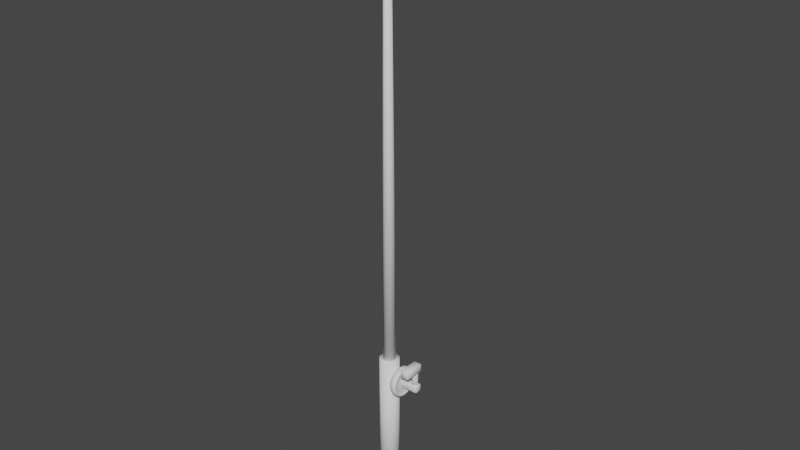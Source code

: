 # Source: FishingRod.blend  (saved by Blender 3.3.6; exported with 4.5.12 LTS)
import bpy
from mathutils import Matrix  # noqa: F401  (used for matrix-valued properties, if any)

bpy.ops.wm.read_factory_settings(use_empty=True)
scene = bpy.context.scene
scene.name = 'Scene'

# ---- collections
col_collection = bpy.data.collections.new('Collection'); scene.collection.children.link(col_collection)

# ---- world
world_world = bpy.data.worlds.new('World'); scene.world = world_world
world_world.use_nodes = True; world_world.node_tree.nodes.clear()
_N = world_world.node_tree.nodes; _L = world_world.node_tree.links
n0 = _N.new('ShaderNodeOutputWorld'); n0.name = 'World Output'; n0.location = (300, 300)
n1 = _N.new('ShaderNodeBackground'); n1.name = 'Background'; n1.location = (10, 300)
n1.inputs[0].default_value = (0.05088, 0.05088, 0.05088, 1.0)
_L.new(n1.outputs[0], n0.inputs[0])
n0.is_active_output = True
world_world.color = (0.05088, 0.05088, 0.05088)
world_world.use_sun_shadow = False
world_world.sun_shadow_jitter_overblur = 0.0

# ---- meshes
me_cylinder = bpy.data.meshes.new('Cylinder')
me_cylinder.from_pydata([(4.876e-10, 0.04691, -0.1366), (5.949e-10, 0.02085, 3.237), (0.009152, 0.04601, -0.1366), (0.004068, 0.02045, 3.237), (0.01795, 0.04334, -0.1366), (0.00798, 0.01927, 3.237), (0.02606, 0.03901, -0.1366), (0.01159, 0.01734, 3.237), (0.03317, 0.03317, -0.1366), (0.01475, 0.01475, 3.237), (0.03901, 0.02606, -0.1366), (0.01734, 0.01159, 3.237), (0.04334, 0.01795, -0.1366), (0.01927, 0.00798, 3.237), (0.04601, 0.009152, -0.1366), (0.02045, 0.004068, 3.237), (0.04691, 0.0, -0.1366), (0.02085, -1.572e-11, 3.237), (0.04601, -0.009152, -0.1366), (0.02045, -0.004068, 3.237), (0.04334, -0.01795, -0.1366), (0.01927, -0.00798, 3.237), (0.03901, -0.02606, -0.1366), (0.01734, -0.01159, 3.237), (0.03317, -0.03317, -0.1366), (0.01475, -0.01475, 3.237), (0.02606, -0.03901, -0.1366), (0.01159, -0.01734, 3.237), (0.01795, -0.04334, -0.1366), (0.00798, -0.01927, 3.237), (0.009152, -0.04601, -0.1366), (0.004068, -0.02045, 3.237), (4.876e-10, -0.04691, -0.1366), (5.949e-10, -0.02085, 3.237), (-0.009152, -0.04601, -0.1366), (-0.004068, -0.02045, 3.237), (-0.01795, -0.04334, -0.1366), (-0.00798, -0.01927, 3.237), (-0.02606, -0.03901, -0.1366), (-0.01159, -0.01734, 3.237), (-0.03317, -0.03317, -0.1366), (-0.01475, -0.01475, 3.237), (-0.03901, -0.02606, -0.1366), (-0.01734, -0.01159, 3.237), (-0.04334, -0.01795, -0.1366), (-0.01927, -0.00798, 3.237), (-0.04601, -0.009152, -0.1366), (-0.02045, -0.004068, 3.237), (-0.04691, 0.0, -0.1366), (-0.02085, -1.572e-11, 3.237), (-0.04601, 0.009152, -0.1366), (-0.02045, 0.004068, 3.237), (-0.04334, 0.01795, -0.1366), (-0.01927, 0.00798, 3.237), (-0.03901, 0.02606, -0.1366), (-0.01734, 0.01159, 3.237), (-0.03317, 0.03317, -0.1366), (-0.01475, 0.01475, 3.237), (-0.02606, 0.03901, -0.1366), (-0.01159, 0.01734, 3.237), (-0.01795, 0.04334, -0.1366), (-0.00798, 0.01927, 3.237), (-0.009152, 0.04601, -0.1366), (-0.004068, 0.02045, 3.237)], [], [(0, 1, 3, 2), (2, 3, 5, 4), (4, 5, 7, 6), (6, 7, 9, 8), (8, 9, 11, 10), (10, 11, 13, 12), (12, 13, 15, 14), (14, 15, 17, 16), (16, 17, 19, 18), (18, 19, 21, 20), (20, 21, 23, 22), (22, 23, 25, 24), (24, 25, 27, 26), (26, 27, 29, 28), (28, 29, 31, 30), (30, 31, 33, 32), (32, 33, 35, 34), (34, 35, 37, 36), (36, 37, 39, 38), (38, 39, 41, 40), (40, 41, 43, 42), (42, 43, 45, 44), (44, 45, 47, 46), (46, 47, 49, 48), (48, 49, 51, 50), (50, 51, 53, 52), (52, 53, 55, 54), (54, 55, 57, 56), (56, 57, 59, 58), (58, 59, 61, 60), (3, 1, 63, 61, 59, 57, 55, 53, 51, 49, 47, 45, 43, 41, 39, 37, 35, 33, 31, 29, 27, 25, 23, 21, 19, 17, 15, 13, 11, 9, 7, 5), (60, 61, 63, 62), (62, 63, 1, 0), (0, 2, 4, 6, 8, 10, 12, 14, 16, 18, 20, 22, 24, 26, 28, 30, 32, 34, 36, 38, 40, 42, 44, 46, 48, 50, 52, 54, 56, 58, 60, 62)])
me_cylinder.polygons.foreach_set('use_smooth', [True] * 34)
_uv = me_cylinder.uv_layers.new(name='UVMap')
_uv.uv.foreach_set('vector', [1.0, 0.5, 1.0, 1.0, 0.9688, 1.0, 0.9688, 0.5, 0.9688, 0.5, 0.9688, 1.0, 0.9375, 1.0, 0.9375, 0.5, 0.9375, 0.5, 0.9375, 1.0, 0.9062, 1.0, 0.9062, 0.5, 0.9062, 0.5, 0.9062, 1.0, 0.875, 1.0, 0.875, 0.5, 0.875, 0.5, 0.875, 1.0, 0.8438, 1.0, 0.8438, 0.5, 0.8438, 0.5, 0.8438, 1.0, 0.8125, 1.0, 0.8125, 0.5, 0.8125, 0.5, 0.8125, 1.0, 0.7812, 1.0, 0.7812, 0.5, 0.7812, 0.5, 0.7812, 1.0, 0.75, 1.0, 0.75, 0.5, 0.75, 0.5, 0.75, 1.0, 0.7188, 1.0, 0.7188, 0.5, 0.7188, 0.5, 0.7188, 1.0, 0.6875, 1.0, 0.6875, 0.5, 0.6875, 0.5, 0.6875, 1.0, 0.6562, 1.0, 0.6562, 0.5, 0.6562, 0.5, 0.6562, 1.0, 0.625, 1.0, 0.625, 0.5, 0.625, 0.5, 0.625, 1.0, 0.5938, 1.0, 0.5938, 0.5, 0.5938, 0.5, 0.5938, 1.0, 0.5625, 1.0, 0.5625, 0.5, 0.5625, 0.5, 0.5625, 1.0, 0.5312, 1.0, 0.5312, 0.5, 0.5312, 0.5, 0.5312, 1.0, 0.5, 1.0, 0.5, 0.5, 0.5, 0.5, 0.5, 1.0, 0.4688, 1.0, 0.4688, 0.5, 0.4688, 0.5, 0.4688, 1.0, 0.4375, 1.0, 0.4375, 0.5, 0.4375, 0.5, 0.4375, 1.0, 0.4062, 1.0, 0.4062, 0.5, 0.4062, 0.5, 0.4062, 1.0, 0.375, 1.0, 0.375, 0.5, 0.375, 0.5, 0.375, 1.0, 0.3438, 1.0, 0.3438, 0.5, 0.3438, 0.5, 0.3438, 1.0, 0.3125, 1.0, 0.3125, 0.5, 0.3125, 0.5, 0.3125, 1.0, 0.2812, 1.0, 0.2812, 0.5, 0.2812, 0.5, 0.2812, 1.0, 0.25, 1.0, 0.25, 0.5, 0.25, 0.5, 0.25, 1.0, 0.2188, 1.0, 0.2188, 0.5, 0.2188, 0.5, 0.2188, 1.0, 0.1875, 1.0, 0.1875, 0.5, 0.1875, 0.5, 0.1875, 1.0, 0.1562, 1.0, 0.1562, 0.5, 0.1562, 0.5, 0.1562, 1.0, 0.125, 1.0, 0.125, 0.5, 0.125, 0.5, 0.125, 1.0, 0.09375, 1.0, 0.09375, 0.5, 0.09375, 0.5, 0.09375, 1.0, 0.0625, 1.0, 0.0625, 0.5, 0.2968, 0.4854, 0.25, 0.49, 0.2032, 0.4854, 0.1582, 0.4717, 0.1167, 0.4496, 0.08029, 0.4197, 0.05045, 0.3833, 0.02827, 0.3418, 0.01461, 0.2968, 0.01, 0.25, 0.01461, 0.2032, 0.02827, 0.1582, 0.05045, 0.1167, 0.08029, 0.08029, 0.1167, 0.05045, 0.1582, 0.02827, 0.2032, 0.01461, 0.25, 0.01, 0.2968, 0.01461, 0.3418, 0.02827, 0.3833, 0.05045, 0.4197, 0.08029, 0.4496, 0.1167, 0.4717, 0.1582, 0.4854, 0.2032, 0.49, 0.25, 0.4854, 0.2968, 0.4717, 0.3418, 0.4496, 0.3833, 0.4197, 0.4197, 0.3833, 0.4496, 0.3418, 0.4717, 0.0625, 0.5, 0.0625, 1.0, 0.03125, 1.0, 0.03125, 0.5, 0.03125, 0.5, 0.03125, 1.0, 0.0, 1.0, 0.0, 0.5, 0.75, 0.49, 0.7968, 0.4854, 0.8418, 0.4717, 0.8833, 0.4496, 0.9197, 0.4197, 0.9496, 0.3833, 0.9717, 0.3418, 0.9854, 0.2968, 0.99, 0.25, 0.9854, 0.2032, 0.9717, 0.1582, 0.9496, 0.1167, 0.9197, 0.08029, 0.8833, 0.05045, 0.8418, 0.02827, 0.7968, 0.01461, 0.75, 0.01, 0.7032, 0.01461, 0.6582, 0.02827, 0.6167, 0.05045, 0.5803, 0.08029, 0.5504, 0.1167, 0.5283, 0.1582, 0.5146, 0.2032, 0.51, 0.25, 0.5146, 0.2968, 0.5283, 0.3418, 0.5504, 0.3833, 0.5803, 0.4197, 0.6167, 0.4496, 0.6582, 0.4717, 0.7032, 0.4854])
me_cylinder.update()
me_cylinder_001 = bpy.data.meshes.new('Cylinder.001')
me_cylinder_001.from_pydata([(0.0, 0.06679, -0.9378), (0.0, 0.06679, 0.1378), (0.01303, 0.06551, -0.9378), (0.01303, 0.06551, 0.1378), (0.02556, 0.06171, -0.9378), (0.02556, 0.06171, 0.1378), (0.03711, 0.05554, -0.9378), (0.03711, 0.05554, 0.1378), (0.04723, 0.04723, -0.9378), (0.04723, 0.04723, 0.1378), (0.05554, 0.03711, -0.9378), (0.05554, 0.03711, 0.1378), (0.06171, 0.02556, -0.9378), (0.06171, 0.02556, 0.1378), (0.06551, 0.01303, -0.9378), (0.06551, 0.01303, 0.1378), (0.06679, 0.0, -0.9378), (0.06679, 0.0, 0.1378), (0.06551, -0.01303, -0.9378), (0.06551, -0.01303, 0.1378), (0.06171, -0.02556, -0.9378), (0.06171, -0.02556, 0.1378), (0.05554, -0.03711, -0.9378), (0.05554, -0.03711, 0.1378), (0.04723, -0.04723, -0.9378), (0.04723, -0.04723, 0.1378), (0.03711, -0.05554, -0.9378), (0.03711, -0.05554, 0.1378), (0.02556, -0.06171, -0.9378), (0.02556, -0.06171, 0.1378), (0.01303, -0.06551, -0.9378), (0.01303, -0.06551, 0.1378), (0.0, -0.06679, -0.9378), (0.0, -0.06679, 0.1378), (-0.01303, -0.06551, -0.9378), (-0.01303, -0.06551, 0.1378), (-0.02556, -0.06171, -0.9378), (-0.02556, -0.06171, 0.1378), (-0.03711, -0.05554, -0.9378), (-0.03711, -0.05554, 0.1378), (-0.04723, -0.04723, -0.9378), (-0.04723, -0.04723, 0.1378), (-0.05554, -0.03711, -0.9378), (-0.05554, -0.03711, 0.1378), (-0.06171, -0.02556, -0.9378), (-0.06171, -0.02556, 0.1378), (-0.06551, -0.01303, -0.9378), (-0.06551, -0.01303, 0.1378), (-0.06679, 0.0, -0.9378), (-0.06679, 0.0, 0.1378), (-0.06551, 0.01303, -0.9378), (-0.06551, 0.01303, 0.1378), (-0.06171, 0.02556, -0.9378), (-0.06171, 0.02556, 0.1378), (-0.05554, 0.03711, -0.9378), (-0.05554, 0.03711, 0.1378), (-0.04723, 0.04723, -0.9378), (-0.04723, 0.04723, 0.1378), (-0.03711, 0.05554, -0.9378), (-0.03711, 0.05554, 0.1378), (-0.02556, 0.06171, -0.9378), (-0.02556, 0.06171, 0.1378), (-0.01303, 0.06551, -0.9378), (-0.01303, 0.06551, 0.1378)], [], [(0, 1, 3, 2), (2, 3, 5, 4), (4, 5, 7, 6), (6, 7, 9, 8), (8, 9, 11, 10), (10, 11, 13, 12), (12, 13, 15, 14), (14, 15, 17, 16), (16, 17, 19, 18), (18, 19, 21, 20), (20, 21, 23, 22), (22, 23, 25, 24), (24, 25, 27, 26), (26, 27, 29, 28), (28, 29, 31, 30), (30, 31, 33, 32), (32, 33, 35, 34), (34, 35, 37, 36), (36, 37, 39, 38), (38, 39, 41, 40), (40, 41, 43, 42), (42, 43, 45, 44), (44, 45, 47, 46), (46, 47, 49, 48), (48, 49, 51, 50), (50, 51, 53, 52), (52, 53, 55, 54), (54, 55, 57, 56), (56, 57, 59, 58), (58, 59, 61, 60), (3, 1, 63, 61, 59, 57, 55, 53, 51, 49, 47, 45, 43, 41, 39, 37, 35, 33, 31, 29, 27, 25, 23, 21, 19, 17, 15, 13, 11, 9, 7, 5), (60, 61, 63, 62), (62, 63, 1, 0), (0, 2, 4, 6, 8, 10, 12, 14, 16, 18, 20, 22, 24, 26, 28, 30, 32, 34, 36, 38, 40, 42, 44, 46, 48, 50, 52, 54, 56, 58, 60, 62)])
me_cylinder_001.polygons.foreach_set('use_smooth', [True] * 34)
_uv = me_cylinder_001.uv_layers.new(name='UVMap')
_uv.uv.foreach_set('vector', [1.0, 0.5, 1.0, 1.0, 0.9688, 1.0, 0.9688, 0.5, 0.9688, 0.5, 0.9688, 1.0, 0.9375, 1.0, 0.9375, 0.5, 0.9375, 0.5, 0.9375, 1.0, 0.9062, 1.0, 0.9062, 0.5, 0.9062, 0.5, 0.9062, 1.0, 0.875, 1.0, 0.875, 0.5, 0.875, 0.5, 0.875, 1.0, 0.8438, 1.0, 0.8438, 0.5, 0.8438, 0.5, 0.8438, 1.0, 0.8125, 1.0, 0.8125, 0.5, 0.8125, 0.5, 0.8125, 1.0, 0.7812, 1.0, 0.7812, 0.5, 0.7812, 0.5, 0.7812, 1.0, 0.75, 1.0, 0.75, 0.5, 0.75, 0.5, 0.75, 1.0, 0.7188, 1.0, 0.7188, 0.5, 0.7188, 0.5, 0.7188, 1.0, 0.6875, 1.0, 0.6875, 0.5, 0.6875, 0.5, 0.6875, 1.0, 0.6562, 1.0, 0.6562, 0.5, 0.6562, 0.5, 0.6562, 1.0, 0.625, 1.0, 0.625, 0.5, 0.625, 0.5, 0.625, 1.0, 0.5938, 1.0, 0.5938, 0.5, 0.5938, 0.5, 0.5938, 1.0, 0.5625, 1.0, 0.5625, 0.5, 0.5625, 0.5, 0.5625, 1.0, 0.5312, 1.0, 0.5312, 0.5, 0.5312, 0.5, 0.5312, 1.0, 0.5, 1.0, 0.5, 0.5, 0.5, 0.5, 0.5, 1.0, 0.4688, 1.0, 0.4688, 0.5, 0.4688, 0.5, 0.4688, 1.0, 0.4375, 1.0, 0.4375, 0.5, 0.4375, 0.5, 0.4375, 1.0, 0.4062, 1.0, 0.4062, 0.5, 0.4062, 0.5, 0.4062, 1.0, 0.375, 1.0, 0.375, 0.5, 0.375, 0.5, 0.375, 1.0, 0.3438, 1.0, 0.3438, 0.5, 0.3438, 0.5, 0.3438, 1.0, 0.3125, 1.0, 0.3125, 0.5, 0.3125, 0.5, 0.3125, 1.0, 0.2812, 1.0, 0.2812, 0.5, 0.2812, 0.5, 0.2812, 1.0, 0.25, 1.0, 0.25, 0.5, 0.25, 0.5, 0.25, 1.0, 0.2188, 1.0, 0.2188, 0.5, 0.2188, 0.5, 0.2188, 1.0, 0.1875, 1.0, 0.1875, 0.5, 0.1875, 0.5, 0.1875, 1.0, 0.1562, 1.0, 0.1562, 0.5, 0.1562, 0.5, 0.1562, 1.0, 0.125, 1.0, 0.125, 0.5, 0.125, 0.5, 0.125, 1.0, 0.09375, 1.0, 0.09375, 0.5, 0.09375, 0.5, 0.09375, 1.0, 0.0625, 1.0, 0.0625, 0.5, 0.2968, 0.4854, 0.25, 0.49, 0.2032, 0.4854, 0.1582, 0.4717, 0.1167, 0.4496, 0.08029, 0.4197, 0.05045, 0.3833, 0.02827, 0.3418, 0.01461, 0.2968, 0.01, 0.25, 0.01461, 0.2032, 0.02827, 0.1582, 0.05045, 0.1167, 0.08029, 0.08029, 0.1167, 0.05045, 0.1582, 0.02827, 0.2032, 0.01461, 0.25, 0.01, 0.2968, 0.01461, 0.3418, 0.02827, 0.3833, 0.05045, 0.4197, 0.08029, 0.4496, 0.1167, 0.4717, 0.1582, 0.4854, 0.2032, 0.49, 0.25, 0.4854, 0.2968, 0.4717, 0.3418, 0.4496, 0.3833, 0.4197, 0.4197, 0.3833, 0.4496, 0.3418, 0.4717, 0.0625, 0.5, 0.0625, 1.0, 0.03125, 1.0, 0.03125, 0.5, 0.03125, 0.5, 0.03125, 1.0, 0.0, 1.0, 0.0, 0.5, 0.75, 0.49, 0.7968, 0.4854, 0.8418, 0.4717, 0.8833, 0.4496, 0.9197, 0.4197, 0.9496, 0.3833, 0.9717, 0.3418, 0.9854, 0.2968, 0.99, 0.25, 0.9854, 0.2032, 0.9717, 0.1582, 0.9496, 0.1167, 0.9197, 0.08029, 0.8833, 0.05045, 0.8418, 0.02827, 0.7968, 0.01461, 0.75, 0.01, 0.7032, 0.01461, 0.6582, 0.02827, 0.6167, 0.05045, 0.5803, 0.08029, 0.5504, 0.1167, 0.5283, 0.1582, 0.5146, 0.2032, 0.51, 0.25, 0.5146, 0.2968, 0.5283, 0.3418, 0.5504, 0.3833, 0.5803, 0.4197, 0.6167, 0.4496, 0.6582, 0.4717, 0.7032, 0.4854])
me_cylinder_001.update()
me_cylinder_002 = bpy.data.meshes.new('Cylinder.002')
me_cylinder_002.from_pydata([(0.05733, 0.1353, 0.04395), (0.1337, 0.1062, 0.03451), (0.05733, 0.0836, -0.115), (0.1337, 0.06564, -0.09034), (0.05733, -0.08359, -0.1151), (0.1337, -0.06564, -0.09035), (0.05733, -0.1353, 0.04394), (0.1337, -0.1062, 0.0345), (0.05733, -6.845e-06, 0.1422), (0.1337, -5.355e-06, 0.1117), (0.1337, 0.0836, -0.115), (0.1337, 0.1353, 0.04395), (0.1337, -0.08359, -0.1151), (0.1337, -0.1353, 0.04394), (0.1337, -6.827e-06, 0.1422), (0.1196, 0.06564, -0.09034), (0.1196, 0.1062, 0.03451), (0.1196, -0.06564, -0.09035), (0.1196, -0.1062, 0.0345), (0.1196, -5.359e-06, 0.1117)], [], [(0, 11, 10, 2), (2, 10, 12, 4), (4, 12, 13, 6), (1, 9, 19, 16), (6, 13, 14, 8), (8, 14, 11, 0), (0, 2, 4, 6, 8), (1, 3, 10, 11), (3, 5, 12, 10), (5, 7, 13, 12), (7, 9, 14, 13), (9, 1, 11, 14), (15, 16, 19, 18, 17), (7, 5, 17, 18), (3, 1, 16, 15), (9, 7, 18, 19), (5, 3, 15, 17)])
me_cylinder_002.polygons.foreach_set('use_smooth', [True] * 17)
_uv = me_cylinder_002.uv_layers.new(name='UVMap')
_uv.uv.foreach_set('vector', [1.0, 0.5, 1.0, 1.0, 0.8, 1.0, 0.8, 0.5, 0.8, 0.5, 0.8, 1.0, 0.6, 1.0, 0.6, 0.5, 0.6, 0.5, 0.6, 1.0, 0.4, 1.0, 0.4, 0.5, 0.25, 0.4385, 0.07076, 0.3082, 0.07076, 0.3082, 0.25, 0.4385, 0.4, 0.5, 0.4, 1.0, 0.2, 1.0, 0.2, 0.5, 0.2, 0.5, 0.2, 1.0, 2.98e-08, 1.0, 2.98e-08, 0.5, 0.75, 0.49, 0.9783, 0.3242, 0.8911, 0.05584, 0.6089, 0.05584, 0.5217, 0.3242, 0.25, 0.4385, 0.4292, 0.3082, 0.4783, 0.3242, 0.25, 0.49, 0.4292, 0.3082, 0.3608, 0.09753, 0.3911, 0.05584, 0.4783, 0.3242, 0.3608, 0.09753, 0.1392, 0.09753, 0.1089, 0.05584, 0.3911, 0.05584, 0.1392, 0.09753, 0.07076, 0.3082, 0.02175, 0.3242, 0.1089, 0.05584, 0.07076, 0.3082, 0.25, 0.4385, 0.25, 0.49, 0.02175, 0.3242, 0.4292, 0.3082, 0.25, 0.4385, 0.07076, 0.3082, 0.1392, 0.09753, 0.3608, 0.09753, 0.1392, 0.09753, 0.3608, 0.09753, 0.3608, 0.09753, 0.1392, 0.09753, 0.4292, 0.3082, 0.25, 0.4385, 0.25, 0.4385, 0.4292, 0.3082, 0.07076, 0.3082, 0.1392, 0.09753, 0.1392, 0.09753, 0.07076, 0.3082, 0.3608, 0.09753, 0.4292, 0.3082, 0.4292, 0.3082, 0.3608, 0.09753])
me_cylinder_002.update()
me_cube_002 = bpy.data.meshes.new('Cube.002')
me_cube_002.from_pydata([(0.1935, -0.1059, 0.1204), (0.1935, -0.1118, 0.1263), (0.1876, -0.1059, 0.1263), (0.1935, -0.1118, 0.1737), (0.1935, -0.1059, 0.1796), (0.1876, -0.1059, 0.1737), (0.1935, 0.02369, 0.1204), (0.1876, 0.02369, 0.1263), (0.1935, 0.02961, 0.1263), (0.1935, 0.02369, 0.1796), (0.1935, 0.02961, 0.1737), (0.1876, 0.02369, 0.1737), (0.2409, -0.1059, 0.1204), (0.2468, -0.1059, 0.1263), (0.2409, -0.1118, 0.1263), (0.2409, -0.1059, 0.1796), (0.2409, -0.1118, 0.1737), (0.2468, -0.1059, 0.1737), (0.2409, 0.02369, 0.1204), (0.2409, 0.02961, 0.1263), (0.2468, 0.02369, 0.1263), (0.2409, 0.02369, 0.1796), (0.2468, 0.02369, 0.1737), (0.2409, 0.02961, 0.1737), (0.1052, -0.02051, -0.02643), (0.1052, -0.02643, -0.02051), (0.09925, -0.02051, -0.02051), (0.1052, -0.02643, 0.02051), (0.1052, -0.02051, 0.02643), (0.09925, -0.02051, 0.02051), (0.1052, 0.02051, -0.02643), (0.09925, 0.02051, -0.02051), (0.1052, 0.02643, -0.02051), (0.1052, 0.02051, 0.02643), (0.1052, 0.02643, 0.02051), (0.09925, 0.02051, 0.02051), (0.2408, -0.02051, -0.02643), (0.2467, -0.02051, -0.02051), (0.2408, -0.02643, -0.02051), (0.2408, -0.02051, 0.02643), (0.2408, -0.02643, 0.02051), (0.2467, -0.02051, 0.02051), (0.2408, 0.02051, -0.02643), (0.2408, 0.02643, -0.02051), (0.2467, 0.02051, -0.02051), (0.2408, 0.02051, 0.02643), (0.2467, 0.02051, 0.02051), (0.2408, 0.02643, 0.02051), (0.2172, 0.01713, 0.01556), (0.2124, 0.02096, 0.02148), (0.222, 0.02096, 0.02148), (0.2172, 0.01713, 0.1539), (0.222, 0.02096, 0.1479), (0.2124, 0.02096, 0.1479), (0.2335, 0.005293, 0.01556), (0.2357, 0.01103, 0.02148), (0.2386, 0.001927, 0.02148), (0.2335, 0.005293, 0.1539), (0.2386, 0.001927, 0.1479), (0.2357, 0.01103, 0.1479), (0.2273, -0.01386, 0.01556), (0.2334, -0.01415, 0.02148), (0.2257, -0.01977, 0.02148), (0.2273, -0.01386, 0.1539), (0.2257, -0.01977, 0.1479), (0.2334, -0.01415, 0.1479), (0.2071, -0.01386, 0.01556), (0.2088, -0.01977, 0.02148), (0.201, -0.01415, 0.02148), (0.2071, -0.01386, 0.1539), (0.201, -0.01415, 0.1479), (0.2088, -0.01977, 0.1479), (0.2009, 0.005293, 0.01556), (0.1958, 0.001927, 0.02148), (0.1988, 0.01103, 0.02148), (0.2009, 0.005293, 0.1539), (0.1988, 0.01103, 0.1479), (0.1958, 0.001927, 0.1479)], [], [(14, 16, 3, 1), (20, 22, 17, 13), (30, 42, 36, 24), (21, 9, 4, 15), (2, 5, 11, 7), (8, 10, 23, 19), (38, 40, 27, 25), (44, 46, 41, 37), (48, 54, 60, 66, 72), (45, 33, 28, 39), (26, 29, 35, 31), (32, 34, 47, 43), (74, 76, 53, 49), (62, 64, 71, 67), (68, 70, 77, 73), (56, 58, 65, 61), (57, 51, 75, 69, 63), (50, 52, 59, 55), (0, 1, 2), (3, 4, 5), (6, 7, 8), (9, 10, 11), (12, 13, 14), (15, 16, 17), (18, 19, 20), (21, 22, 23), (24, 25, 26), (27, 28, 29), (30, 31, 32), (33, 34, 35), (36, 37, 38), (39, 40, 41), (42, 43, 44), (45, 46, 47), (48, 49, 50), (51, 52, 53), (54, 55, 56), (57, 58, 59), (60, 61, 62), (63, 64, 65), (66, 67, 68), (69, 70, 71), (72, 73, 74), (75, 76, 77), (6, 0, 2, 7), (1, 3, 5, 2), (4, 9, 11, 5), (10, 8, 7, 11), (18, 6, 8, 19), (9, 21, 23, 10), (22, 20, 19, 23), (12, 18, 20, 13), (21, 15, 17, 22), (16, 14, 13, 17), (0, 12, 14, 1), (15, 4, 3, 16), (30, 24, 26, 31), (25, 27, 29, 26), (28, 33, 35, 29), (34, 32, 31, 35), (42, 30, 32, 43), (33, 45, 47, 34), (46, 44, 43, 47), (36, 42, 44, 37), (45, 39, 41, 46), (40, 38, 37, 41), (24, 36, 38, 25), (39, 28, 27, 40), (50, 55, 54, 48), (59, 52, 51, 57), (49, 53, 52, 50), (58, 56, 55, 59), (56, 61, 60, 54), (65, 58, 57, 63), (64, 62, 61, 65), (62, 67, 66, 60), (71, 64, 63, 69), (70, 68, 67, 71), (68, 73, 72, 66), (77, 70, 69, 75), (76, 74, 73, 77), (74, 49, 48, 72), (53, 76, 75, 51), (6, 18, 12, 0)])
me_cube_002.polygons.foreach_set('use_smooth', [True] * 84)
_uv = me_cube_002.uv_layers.new(name='UVMap')
_uv.uv.foreach_set('vector', [0.4, 0.775, 0.6, 0.775, 0.6, 0.975, 0.4, 0.975, 0.4, 0.5105, 0.6, 0.5105, 0.6, 0.7395, 0.4, 0.7395, 0.135, 0.528, 0.365, 0.528, 0.365, 0.722, 0.135, 0.722, 0.65, 0.5105, 0.85, 0.5105, 0.85, 0.7395, 0.65, 0.7395, 0.4, 0.01046, 0.6, 0.01046, 0.6, 0.2395, 0.4, 0.2395, 0.4, 0.275, 0.6, 0.275, 0.6, 0.475, 0.4, 0.475, 0.403, 0.76, 0.597, 0.76, 0.597, 0.99, 0.403, 0.99, 0.403, 0.528, 0.597, 0.528, 0.597, 0.722, 0.403, 0.722, 0.75, 0.4182, 0.91, 0.302, 0.8489, 0.1139, 0.6511, 0.1139, 0.59, 0.302, 0.635, 0.528, 0.865, 0.528, 0.865, 0.722, 0.635, 0.722, 0.403, 0.02798, 0.597, 0.02798, 0.597, 0.222, 0.403, 0.222, 0.403, 0.26, 0.597, 0.26, 0.597, 0.49, 0.403, 0.49, 0.1588, 0.5214, 0.1588, 0.9786, 0.04117, 0.9786, 0.04117, 0.5214, 0.5588, 0.5214, 0.5588, 0.9786, 0.4412, 0.9786, 0.4412, 0.5214, 0.3588, 0.5214, 0.3588, 0.9786, 0.2412, 0.9786, 0.2412, 0.5214, 0.7588, 0.5214, 0.7588, 0.9786, 0.6412, 0.9786, 0.6412, 0.5214, 0.41, 0.302, 0.25, 0.4182, 0.09003, 0.302, 0.1511, 0.1139, 0.3489, 0.1139, 0.9588, 0.5214, 0.9588, 0.9786, 0.8412, 0.9786, 0.8412, 0.5214, 0.15, 0.7395, 0.15, 0.75, 0.125, 0.7395, 0.6, 0.0, 0.625, 0.01046, 0.6, 0.01046, 0.15, 0.5105, 0.125, 0.5105, 0.15, 0.5, 0.625, 0.2395, 0.6, 0.25, 0.6, 0.2395, 0.35, 0.7395, 0.375, 0.7395, 0.35, 0.75, 0.625, 0.775, 0.6, 0.775, 0.6, 0.75, 0.35, 0.5105, 0.35, 0.5, 0.375, 0.5105, 0.625, 0.475, 0.6, 0.5, 0.6, 0.475, 0.135, 0.722, 0.135, 0.75, 0.125, 0.722, 0.597, 0.0, 0.625, 0.02798, 0.597, 0.02798, 0.135, 0.528, 0.125, 0.528, 0.135, 0.5, 0.625, 0.222, 0.597, 0.25, 0.597, 0.222, 0.365, 0.722, 0.375, 0.722, 0.365, 0.75, 0.625, 0.76, 0.597, 0.76, 0.597, 0.75, 0.365, 0.528, 0.365, 0.5, 0.375, 0.528, 0.625, 0.49, 0.597, 0.5, 0.597, 0.49, 0.02991, 0.5, 0.04117, 0.5214, 2.98e-08, 0.5214, 0.02991, 1.0, 2.98e-08, 0.9786, 0.04117, 0.9786, 0.8299, 0.5, 0.8412, 0.5214, 0.8, 0.5214, 0.8299, 1.0, 0.8, 0.9786, 0.8412, 0.9786, 0.5701, 0.5, 0.6, 0.5214, 0.5588, 0.5214, 0.5701, 1.0, 0.5588, 0.9786, 0.6, 0.9786, 0.3701, 0.5, 0.4, 0.5214, 0.3588, 0.5214, 0.3701, 1.0, 0.3588, 0.9786, 0.4, 0.9786, 0.2299, 0.5, 0.2412, 0.5214, 0.2, 0.5214, 0.2299, 1.0, 0.2, 0.9786, 0.2412, 0.9786, 0.15, 0.5105, 0.15, 0.7395, 0.125, 0.7395, 0.125, 0.5105, 0.4, 0.0, 0.6, 0.0, 0.6, 0.01046, 0.4, 0.01046, 0.625, 0.01046, 0.625, 0.2395, 0.6, 0.2395, 0.6, 0.01046, 0.6, 0.275, 0.4, 0.275, 0.4, 0.2395, 0.6, 0.2395, 0.35, 0.5105, 0.15, 0.5105, 0.15, 0.5, 0.35, 0.5, 0.625, 0.275, 0.625, 0.475, 0.6, 0.475, 0.6, 0.275, 0.6, 0.5105, 0.4, 0.5105, 0.4, 0.475, 0.6, 0.475, 0.35, 0.7395, 0.35, 0.5105, 0.4, 0.5105, 0.4, 0.7395, 0.65, 0.5105, 0.65, 0.7395, 0.6, 0.7395, 0.6, 0.5105, 0.6, 0.775, 0.4, 0.775, 0.4, 0.7395, 0.6, 0.7395, 0.15, 0.7395, 0.35, 0.7395, 0.35, 0.75, 0.15, 0.75, 0.625, 0.775, 0.625, 0.975, 0.6, 0.975, 0.6, 0.775, 0.135, 0.528, 0.135, 0.722, 0.125, 0.722, 0.125, 0.528, 0.403, 0.0, 0.597, 0.0, 0.597, 0.02798, 0.403, 0.02798, 0.625, 0.02798, 0.625, 0.222, 0.597, 0.222, 0.597, 0.02798, 0.597, 0.26, 0.403, 0.26, 0.403, 0.222, 0.597, 0.222, 0.365, 0.528, 0.135, 0.528, 0.135, 0.5, 0.365, 0.5, 0.625, 0.26, 0.625, 0.49, 0.597, 0.49, 0.597, 0.26, 0.597, 0.528, 0.403, 0.528, 0.403, 0.49, 0.597, 0.49, 0.365, 0.722, 0.365, 0.528, 0.403, 0.528, 0.403, 0.722, 0.635, 0.528, 0.635, 0.722, 0.597, 0.722, 0.597, 0.528, 0.597, 0.76, 0.403, 0.76, 0.403, 0.722, 0.597, 0.722, 0.135, 0.722, 0.365, 0.722, 0.365, 0.75, 0.135, 0.75, 0.625, 0.76, 0.625, 0.99, 0.597, 0.99, 0.597, 0.76, 0.9588, 0.5214, 0.8412, 0.5214, 0.8299, 0.5, 0.9701, 0.5, 0.8412, 0.9786, 0.9588, 0.9786, 0.9701, 1.0, 0.8299, 1.0, 0.04117, 0.5214, 0.04117, 0.9786, 2.98e-08, 0.9786, 2.98e-08, 0.5214, 0.7588, 0.9786, 0.7588, 0.5214, 0.8412, 0.5214, 0.8412, 0.9786, 0.7588, 0.5214, 0.6412, 0.5214, 0.6299, 0.5, 0.7701, 0.5, 0.6412, 0.9786, 0.7588, 0.9786, 0.7701, 1.0, 0.6299, 1.0, 0.5588, 0.9786, 0.5588, 0.5214, 0.6412, 0.5214, 0.6412, 0.9786, 0.5588, 0.5214, 0.4412, 0.5214, 0.4299, 0.5, 0.5701, 0.5, 0.4412, 0.9786, 0.5588, 0.9786, 0.5701, 1.0, 0.4299, 1.0, 0.3588, 0.9786, 0.3588, 0.5214, 0.4412, 0.5214, 0.4412, 0.9786, 0.3588, 0.5214, 0.2412, 0.5214, 0.2299, 0.5, 0.3701, 0.5, 0.2412, 0.9786, 0.3588, 0.9786, 0.3701, 1.0, 0.2299, 1.0, 0.1588, 0.9786, 0.1588, 0.5214, 0.2412, 0.5214, 0.2412, 0.9786, 0.1588, 0.5214, 0.04117, 0.5214, 0.02991, 0.5, 0.1701, 0.5, 0.04117, 0.9786, 0.1588, 0.9786, 0.1701, 1.0, 0.02991, 1.0, 0.15, 0.5105, 0.35, 0.5105, 0.35, 0.7395, 0.15, 0.7395])
me_cube_002.update()
me_cube_005 = bpy.data.meshes.new('Cube.005')
me_cube_005.from_pydata([(-0.01866, -0.009385, -0.09398), (-0.01866, 0.006788, 0.09398), (-0.01866, 0.0312, -0.09398), (-0.01866, 0.04737, 0.09398), (0.01866, -0.009385, -0.09398), (0.01866, 0.006788, 0.09398), (0.01866, 0.0312, -0.09398), (0.01866, 0.04737, 0.09398), (-0.01866, -0.009385, -0.03109), (-0.01866, 0.0312, -0.03109), (0.01866, 0.0312, -0.03109), (0.01866, -0.009385, -0.03109), (-0.01866, 0.05124, -0.1173), (-0.01866, 0.01741, -0.1591), (0.01866, 0.05124, -0.1173), (0.01866, 0.01741, -0.1591), (-0.01866, 0.09363, -0.1166), (-0.01866, 0.09503, -0.1636), (0.01866, 0.09363, -0.1166), (0.01866, 0.09503, -0.1636), (-0.007208, 0.09669, -0.07032), (-0.007208, 0.1105, -0.07001), (0.007208, 0.09669, -0.07032), (0.007208, 0.1105, -0.07001)], [], [(8, 1, 3, 9), (9, 3, 7, 10), (10, 7, 5, 11), (11, 5, 1, 8), (4, 0, 13, 15), (7, 3, 1, 5), (4, 11, 8, 0), (6, 10, 11, 4), (2, 9, 10, 6), (0, 8, 9, 2), (15, 13, 17, 19), (2, 6, 14, 12), (0, 2, 12, 13), (6, 4, 15, 14), (19, 17, 21, 23), (12, 14, 18, 16), (14, 15, 19, 18), (13, 12, 16, 17), (20, 22, 23, 21), (16, 18, 22, 20), (18, 19, 23, 22), (17, 16, 20, 21)])
me_cube_005.polygons.foreach_set('use_smooth', [True] * 22)
_uv = me_cube_005.uv_layers.new(name='UVMap')
_uv.uv.foreach_set('vector', [0.5, 0.0, 0.625, 0.0, 0.625, 0.25, 0.5, 0.25, 0.5, 0.25, 0.625, 0.25, 0.625, 0.5, 0.5, 0.5, 0.5, 0.5, 0.625, 0.5, 0.625, 0.75, 0.5, 0.75, 0.5, 0.75, 0.625, 0.75, 0.625, 1.0, 0.5, 1.0, 0.375, 0.75, 0.375, 1.0, 0.375, 1.0, 0.375, 0.75, 0.625, 0.5, 0.875, 0.5, 0.875, 0.75, 0.625, 0.75, 0.375, 0.75, 0.5, 0.75, 0.5, 1.0, 0.375, 1.0, 0.375, 0.5, 0.5, 0.5, 0.5, 0.75, 0.375, 0.75, 0.375, 0.25, 0.5, 0.25, 0.5, 0.5, 0.375, 0.5, 0.375, 0.0, 0.5, 0.0, 0.5, 0.25, 0.375, 0.25, 0.375, 0.75, 0.375, 1.0, 0.375, 1.0, 0.375, 0.75, 0.375, 0.25, 0.375, 0.5, 0.375, 0.5, 0.375, 0.25, 0.375, 0.0, 0.375, 0.25, 0.375, 0.25, 0.375, 0.0, 0.375, 0.5, 0.375, 0.75, 0.375, 0.75, 0.375, 0.5, 0.375, 0.75, 0.375, 1.0, 0.375, 1.0, 0.375, 0.75, 0.375, 0.25, 0.375, 0.5, 0.375, 0.5, 0.375, 0.25, 0.375, 0.5, 0.375, 0.75, 0.375, 0.75, 0.375, 0.5, 0.375, 0.0, 0.375, 0.25, 0.375, 0.25, 0.375, 0.0, 0.125, 0.5, 0.375, 0.5, 0.375, 0.75, 0.125, 0.75, 0.375, 0.25, 0.375, 0.5, 0.375, 0.5, 0.375, 0.25, 0.375, 0.5, 0.375, 0.75, 0.375, 0.75, 0.375, 0.5, 0.375, 0.0, 0.375, 0.25, 0.375, 0.25, 0.375, 0.0])
me_cube_005.update()

# ---- objects
ob_cylinder = bpy.data.objects.new('Cylinder', me_cylinder)
ob_cylinder_001 = bpy.data.objects.new('Cylinder.001', me_cylinder_001)
ob_cylinder_002 = bpy.data.objects.new('Cylinder.002', me_cylinder_002)
ob_cube_001 = bpy.data.objects.new('Cube.001', me_cube_002)
ob_cube = bpy.data.objects.new('Cube', me_cube_005)

# ---- transforms, parenting, visibility, modifiers, constraints
ob_cylinder.parent = ob_cylinder_001
ob_cylinder.location = (0.0, 0.0, 0.0)
ob_cylinder_001.location = (0.0, 0.0, 0.0)
ob_cylinder_002.parent = ob_cylinder_001
ob_cylinder_002.location = (0.0, 0.0, 0.0)
_m = ob_cylinder_002.modifiers.new('Subdivision', 'SUBSURF')
ob_cube_001.parent = ob_cylinder_002
ob_cube_001.location = (0.0, 0.0, 0.0)
ob_cube.location = (0.0, 0.0, 0.0)
_m = ob_cube.modifiers.new('Subdivision', 'SUBSURF')
_m.levels = 2

# ---- collection membership
col_collection.objects.link(ob_cylinder)
col_collection.objects.link(ob_cylinder_001)
col_collection.objects.link(ob_cylinder_002)
col_collection.objects.link(ob_cube_001)
col_collection.objects.link(ob_cube)

# ---- scene / render settings (as saved in the file)
scene.frame_start = 1; scene.frame_end = 250; scene.frame_set(1)
scene.render.engine = 'BLENDER_EEVEE_NEXT'
scene.cycles.sampling_pattern = 'TABULATED_SOBOL'
scene.cycles.use_light_tree = False
scene.view_settings.view_transform = 'Filmic'
bpy.context.view_layer.update()

# ---- added for rendering (the .blend has no active camera and no usable light): camera, sun
cam_auto = bpy.data.cameras.new('AutoCamera')
cam_auto.lens = 50.0
cam_auto.sensor_width = 36.0
cam_auto.clip_end = 1000.0
ob_auto_camera = bpy.data.objects.new('AutoCamera', cam_auto)
scene.collection.objects.link(ob_auto_camera)
ob_auto_camera.location = (3.97118, -4.65741, 4.25436)
ob_auto_camera.rotation_euler = (1.09748, -7.21219e-08, 0.694738)
scene.camera = ob_auto_camera
light_auto_sun = bpy.data.lights.new('AutoSun', 'SUN')
light_auto_sun.energy = 3.0
light_auto_sun.angle = 0.0523599
ob_auto_sun = bpy.data.objects.new('AutoSun', light_auto_sun)
scene.collection.objects.link(ob_auto_sun)
ob_auto_sun.rotation_euler = (0.872665, 0.174533, 0.523599)
bpy.context.view_layer.update()
